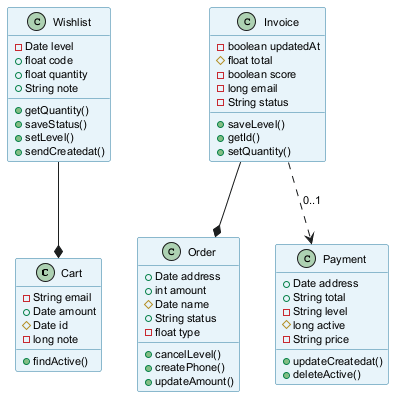

The diagram above was rendered by PlantUML. Its source (embedded in the PNG):
@startuml
skinparam backgroundColor #FFFFFF
skinparam classBackgroundColor #E8F4FA
skinparam classBorderColor #2C7DA0
skinparam defaultFontSize 11
class Cart {
  -String email
  +Date amount
  #Date id
  -long note
  +findActive()
}
class Order {
  +Date address
  +int amount
  #Date name
  +String status
  -float type
  +cancelLevel()
  +createPhone()
  +updateAmount()
}
class Invoice {
  -boolean updatedAt
  #float total
  -boolean score
  -long email
  -String status
  +saveLevel()
  +getId()
  +setQuantity()
}
class Wishlist {
  -Date level
  +float code
  +float quantity
  +String note
  +getQuantity()
  +saveStatus()
  +setLevel()
  +sendCreatedat()
}
class Payment {
  +Date address
  +String total
  -String level
  #long active
  -String price
  +updateCreatedat()
  +deleteActive()
}
Wishlist --* Cart
Invoice ..> Payment : "0..1"
Invoice --* Order
@enduml